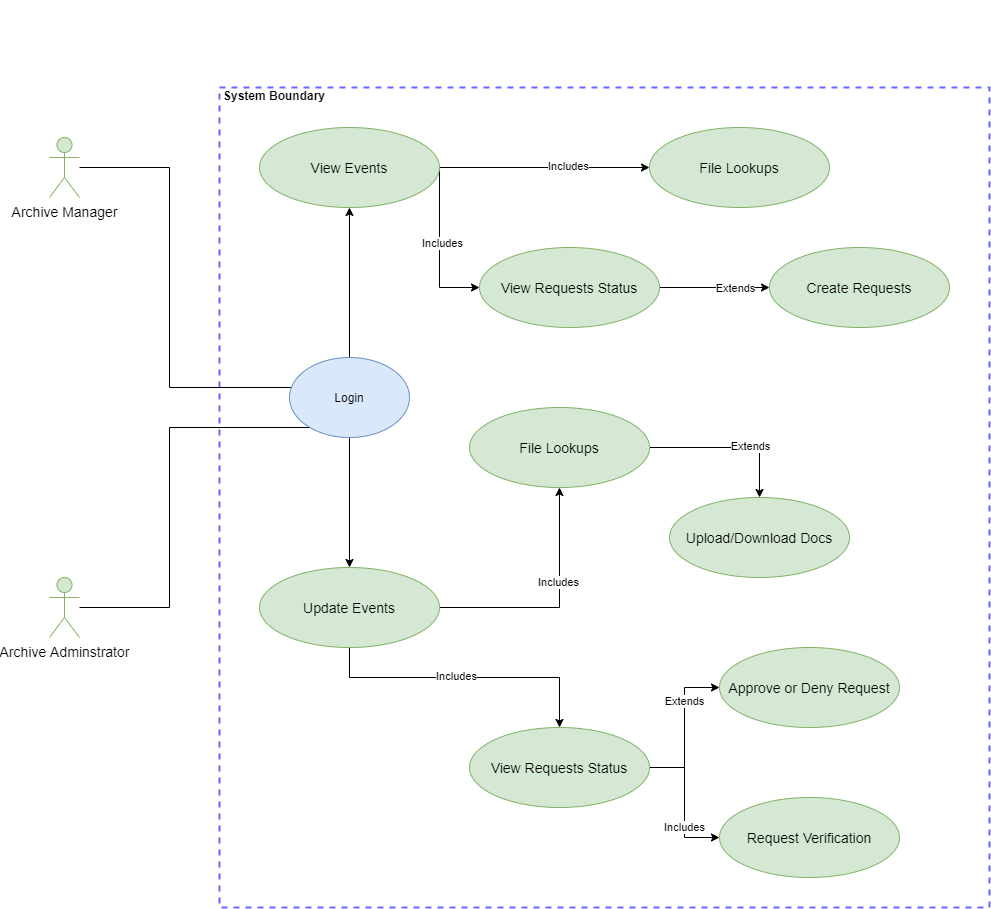

The diagram above was exported from draw.io. Its source (the exported page's mxGraphModel, read from the mxfile embedded in the PNG):
<mxGraphModel dx="1422" dy="822" grid="1" gridSize="10" guides="1" tooltips="1" connect="1" arrows="1" fold="1" page="1" pageScale="1" pageWidth="3300" pageHeight="2339" math="0" shadow="0">
  <root>
    <mxCell id="0" />
    <mxCell id="1" parent="0" />
    <mxCell id="UxI7EEJz00DHfJR4jN7f-8" value="System Boundary" style="html=1;fontStyle=1;align=left;verticalAlign=top;spacing=0;labelBorderColor=none;fillColor=none;dashed=1;strokeWidth=2;spacingLeft=4;spacingTop=-3;strokeColor=#6666FF;" parent="1" vertex="1">
      <mxGeometry x="280" y="240" width="770" height="820" as="geometry" />
    </mxCell>
    <mxCell id="UxI7EEJz00DHfJR4jN7f-44" style="edgeStyle=orthogonalEdgeStyle;rounded=0;orthogonalLoop=1;jettySize=auto;html=1;entryX=0.5;entryY=1;entryDx=0;entryDy=0;" parent="1" source="uN-LOxb97dkwOOvINNYK-3" target="UxI7EEJz00DHfJR4jN7f-43" edge="1">
      <mxGeometry relative="1" as="geometry">
        <Array as="points">
          <mxPoint x="230" y="760" />
          <mxPoint x="230" y="580" />
          <mxPoint x="410" y="580" />
        </Array>
      </mxGeometry>
    </mxCell>
    <mxCell id="uN-LOxb97dkwOOvINNYK-3" value="Archive Adminstrator" style="shape=umlActor;verticalLabelPosition=bottom;verticalAlign=top;html=1;outlineConnect=0;fillColor=#d5e8d4;strokeColor=#82b366;fontSize=14;" parent="1" vertex="1">
      <mxGeometry x="110" y="730" width="30" height="60" as="geometry" />
    </mxCell>
    <mxCell id="uN-LOxb97dkwOOvINNYK-27" style="edgeStyle=orthogonalEdgeStyle;rounded=0;orthogonalLoop=1;jettySize=auto;html=1;exitX=0.5;exitY=0;exitDx=0;exitDy=0;entryX=0.545;entryY=0.125;entryDx=0;entryDy=0;entryPerimeter=0;fontSize=14;" parent="1" edge="1">
      <mxGeometry relative="1" as="geometry">
        <mxPoint x="410" y="160" as="sourcePoint" />
        <mxPoint x="409.9000000000001" y="160" as="targetPoint" />
      </mxGeometry>
    </mxCell>
    <mxCell id="UxI7EEJz00DHfJR4jN7f-13" value="" style="edgeStyle=orthogonalEdgeStyle;rounded=0;orthogonalLoop=1;jettySize=auto;html=1;" parent="1" source="uN-LOxb97dkwOOvINNYK-26" target="UxI7EEJz00DHfJR4jN7f-12" edge="1">
      <mxGeometry relative="1" as="geometry" />
    </mxCell>
    <mxCell id="UxI7EEJz00DHfJR4jN7f-17" value="Includes" style="edgeLabel;html=1;align=center;verticalAlign=middle;resizable=0;points=[];" parent="UxI7EEJz00DHfJR4jN7f-13" vertex="1" connectable="0">
      <mxGeometry x="0.219" y="2" relative="1" as="geometry">
        <mxPoint as="offset" />
      </mxGeometry>
    </mxCell>
    <mxCell id="UxI7EEJz00DHfJR4jN7f-16" value="" style="edgeStyle=orthogonalEdgeStyle;rounded=0;orthogonalLoop=1;jettySize=auto;html=1;" parent="1" source="uN-LOxb97dkwOOvINNYK-26" target="UxI7EEJz00DHfJR4jN7f-15" edge="1">
      <mxGeometry relative="1" as="geometry">
        <Array as="points">
          <mxPoint x="500" y="440" />
        </Array>
      </mxGeometry>
    </mxCell>
    <mxCell id="UxI7EEJz00DHfJR4jN7f-18" value="Includes" style="edgeLabel;html=1;align=center;verticalAlign=middle;resizable=0;points=[];" parent="UxI7EEJz00DHfJR4jN7f-16" vertex="1" connectable="0">
      <mxGeometry x="-0.0606" y="2" relative="1" as="geometry">
        <mxPoint as="offset" />
      </mxGeometry>
    </mxCell>
    <mxCell id="uN-LOxb97dkwOOvINNYK-26" value="View Events" style="ellipse;whiteSpace=wrap;html=1;fillColor=#d5e8d4;strokeColor=#82b366;fontSize=14;" parent="1" vertex="1">
      <mxGeometry x="320" y="280" width="180" height="80" as="geometry" />
    </mxCell>
    <mxCell id="UxI7EEJz00DHfJR4jN7f-45" style="edgeStyle=orthogonalEdgeStyle;rounded=0;orthogonalLoop=1;jettySize=auto;html=1;entryX=0.5;entryY=0;entryDx=0;entryDy=0;" parent="1" source="UxI7EEJz00DHfJR4jN7f-4" target="UxI7EEJz00DHfJR4jN7f-43" edge="1">
      <mxGeometry relative="1" as="geometry">
        <Array as="points">
          <mxPoint x="230" y="320" />
          <mxPoint x="230" y="540" />
          <mxPoint x="410" y="540" />
        </Array>
      </mxGeometry>
    </mxCell>
    <mxCell id="UxI7EEJz00DHfJR4jN7f-4" value="Archive Manager" style="shape=umlActor;verticalLabelPosition=bottom;verticalAlign=top;html=1;outlineConnect=0;fillColor=#d5e8d4;strokeColor=#82b366;fontSize=14;" parent="1" vertex="1">
      <mxGeometry x="110" y="290" width="30" height="60" as="geometry" />
    </mxCell>
    <mxCell id="UxI7EEJz00DHfJR4jN7f-12" value="File Lookups" style="ellipse;whiteSpace=wrap;html=1;fillColor=#d5e8d4;strokeColor=#82b366;fontSize=14;" parent="1" vertex="1">
      <mxGeometry x="710" y="280" width="180" height="80" as="geometry" />
    </mxCell>
    <mxCell id="gee6EtVDzi780k1ZeE6--2" style="edgeStyle=orthogonalEdgeStyle;rounded=0;orthogonalLoop=1;jettySize=auto;html=1;entryX=0;entryY=0.5;entryDx=0;entryDy=0;" edge="1" parent="1" source="UxI7EEJz00DHfJR4jN7f-15" target="gee6EtVDzi780k1ZeE6--1">
      <mxGeometry relative="1" as="geometry" />
    </mxCell>
    <mxCell id="gee6EtVDzi780k1ZeE6--3" value="Extends" style="edgeLabel;html=1;align=center;verticalAlign=middle;resizable=0;points=[];" vertex="1" connectable="0" parent="gee6EtVDzi780k1ZeE6--2">
      <mxGeometry x="0.3714" relative="1" as="geometry">
        <mxPoint as="offset" />
      </mxGeometry>
    </mxCell>
    <mxCell id="UxI7EEJz00DHfJR4jN7f-15" value="View Requests Status" style="ellipse;whiteSpace=wrap;html=1;fillColor=#d5e8d4;strokeColor=#82b366;fontSize=14;" parent="1" vertex="1">
      <mxGeometry x="540" y="400" width="180" height="80" as="geometry" />
    </mxCell>
    <mxCell id="UxI7EEJz00DHfJR4jN7f-20" value="" style="edgeStyle=orthogonalEdgeStyle;rounded=0;orthogonalLoop=1;jettySize=auto;html=1;" parent="1" source="UxI7EEJz00DHfJR4jN7f-24" target="UxI7EEJz00DHfJR4jN7f-25" edge="1">
      <mxGeometry relative="1" as="geometry" />
    </mxCell>
    <mxCell id="UxI7EEJz00DHfJR4jN7f-21" value="Includes" style="edgeLabel;html=1;align=center;verticalAlign=middle;resizable=0;points=[];" parent="UxI7EEJz00DHfJR4jN7f-20" vertex="1" connectable="0">
      <mxGeometry x="0.219" y="2" relative="1" as="geometry">
        <mxPoint as="offset" />
      </mxGeometry>
    </mxCell>
    <mxCell id="UxI7EEJz00DHfJR4jN7f-22" value="" style="edgeStyle=orthogonalEdgeStyle;rounded=0;orthogonalLoop=1;jettySize=auto;html=1;" parent="1" source="UxI7EEJz00DHfJR4jN7f-24" target="UxI7EEJz00DHfJR4jN7f-26" edge="1">
      <mxGeometry relative="1" as="geometry">
        <Array as="points">
          <mxPoint x="410" y="830" />
          <mxPoint x="620" y="830" />
        </Array>
      </mxGeometry>
    </mxCell>
    <mxCell id="UxI7EEJz00DHfJR4jN7f-23" value="Includes" style="edgeLabel;html=1;align=center;verticalAlign=middle;resizable=0;points=[];" parent="UxI7EEJz00DHfJR4jN7f-22" vertex="1" connectable="0">
      <mxGeometry x="-0.0606" y="2" relative="1" as="geometry">
        <mxPoint as="offset" />
      </mxGeometry>
    </mxCell>
    <mxCell id="UxI7EEJz00DHfJR4jN7f-24" value="Update Events" style="ellipse;whiteSpace=wrap;html=1;fillColor=#d5e8d4;strokeColor=#82b366;fontSize=14;" parent="1" vertex="1">
      <mxGeometry x="320" y="720" width="180" height="80" as="geometry" />
    </mxCell>
    <mxCell id="UxI7EEJz00DHfJR4jN7f-34" value="" style="edgeStyle=orthogonalEdgeStyle;rounded=0;orthogonalLoop=1;jettySize=auto;html=1;" parent="1" source="UxI7EEJz00DHfJR4jN7f-25" target="UxI7EEJz00DHfJR4jN7f-33" edge="1">
      <mxGeometry relative="1" as="geometry" />
    </mxCell>
    <mxCell id="UxI7EEJz00DHfJR4jN7f-35" value="Extends" style="edgeLabel;html=1;align=center;verticalAlign=middle;resizable=0;points=[];" parent="UxI7EEJz00DHfJR4jN7f-34" vertex="1" connectable="0">
      <mxGeometry x="0.2471" y="2" relative="1" as="geometry">
        <mxPoint as="offset" />
      </mxGeometry>
    </mxCell>
    <mxCell id="UxI7EEJz00DHfJR4jN7f-25" value="File Lookups" style="ellipse;whiteSpace=wrap;html=1;fillColor=#d5e8d4;strokeColor=#82b366;fontSize=14;" parent="1" vertex="1">
      <mxGeometry x="530" y="560" width="180" height="80" as="geometry" />
    </mxCell>
    <mxCell id="UxI7EEJz00DHfJR4jN7f-38" value="" style="edgeStyle=orthogonalEdgeStyle;rounded=0;orthogonalLoop=1;jettySize=auto;html=1;" parent="1" source="UxI7EEJz00DHfJR4jN7f-26" target="UxI7EEJz00DHfJR4jN7f-37" edge="1">
      <mxGeometry relative="1" as="geometry" />
    </mxCell>
    <mxCell id="UxI7EEJz00DHfJR4jN7f-39" value="Extends" style="edgeLabel;html=1;align=center;verticalAlign=middle;resizable=0;points=[];" parent="UxI7EEJz00DHfJR4jN7f-38" vertex="1" connectable="0">
      <mxGeometry x="0.3625" y="1" relative="1" as="geometry">
        <mxPoint as="offset" />
      </mxGeometry>
    </mxCell>
    <mxCell id="UxI7EEJz00DHfJR4jN7f-51" value="" style="edgeStyle=orthogonalEdgeStyle;rounded=0;orthogonalLoop=1;jettySize=auto;html=1;" parent="1" source="UxI7EEJz00DHfJR4jN7f-26" target="UxI7EEJz00DHfJR4jN7f-50" edge="1">
      <mxGeometry relative="1" as="geometry" />
    </mxCell>
    <mxCell id="UxI7EEJz00DHfJR4jN7f-52" value="Includes" style="edgeLabel;html=1;align=center;verticalAlign=middle;resizable=0;points=[];" parent="UxI7EEJz00DHfJR4jN7f-51" vertex="1" connectable="0">
      <mxGeometry x="0.3474" y="-1" relative="1" as="geometry">
        <mxPoint as="offset" />
      </mxGeometry>
    </mxCell>
    <mxCell id="UxI7EEJz00DHfJR4jN7f-26" value="View Requests Status" style="ellipse;whiteSpace=wrap;html=1;fillColor=#d5e8d4;strokeColor=#82b366;fontSize=14;" parent="1" vertex="1">
      <mxGeometry x="530" y="880" width="180" height="80" as="geometry" />
    </mxCell>
    <mxCell id="UxI7EEJz00DHfJR4jN7f-33" value="Upload/Download Docs" style="ellipse;whiteSpace=wrap;html=1;fillColor=#d5e8d4;strokeColor=#82b366;fontSize=14;" parent="1" vertex="1">
      <mxGeometry x="730" y="650" width="180" height="80" as="geometry" />
    </mxCell>
    <mxCell id="UxI7EEJz00DHfJR4jN7f-37" value="Approve or Deny Request" style="ellipse;whiteSpace=wrap;html=1;fillColor=#d5e8d4;strokeColor=#82b366;fontSize=14;" parent="1" vertex="1">
      <mxGeometry x="780" y="800" width="180" height="80" as="geometry" />
    </mxCell>
    <mxCell id="UxI7EEJz00DHfJR4jN7f-47" style="edgeStyle=orthogonalEdgeStyle;rounded=0;orthogonalLoop=1;jettySize=auto;html=1;entryX=0.5;entryY=1;entryDx=0;entryDy=0;" parent="1" source="UxI7EEJz00DHfJR4jN7f-43" target="uN-LOxb97dkwOOvINNYK-26" edge="1">
      <mxGeometry relative="1" as="geometry" />
    </mxCell>
    <mxCell id="UxI7EEJz00DHfJR4jN7f-48" style="edgeStyle=orthogonalEdgeStyle;rounded=0;orthogonalLoop=1;jettySize=auto;html=1;" parent="1" source="UxI7EEJz00DHfJR4jN7f-43" target="UxI7EEJz00DHfJR4jN7f-24" edge="1">
      <mxGeometry relative="1" as="geometry" />
    </mxCell>
    <mxCell id="UxI7EEJz00DHfJR4jN7f-43" value="Login" style="ellipse;whiteSpace=wrap;html=1;strokeColor=#6c8ebf;fillColor=#dae8fc;" parent="1" vertex="1">
      <mxGeometry x="350" y="510" width="120" height="80" as="geometry" />
    </mxCell>
    <mxCell id="UxI7EEJz00DHfJR4jN7f-50" value="Request Verification" style="ellipse;whiteSpace=wrap;html=1;fillColor=#d5e8d4;strokeColor=#82b366;fontSize=14;" parent="1" vertex="1">
      <mxGeometry x="780" y="950" width="180" height="80" as="geometry" />
    </mxCell>
    <mxCell id="gee6EtVDzi780k1ZeE6--1" value="Create Requests" style="ellipse;whiteSpace=wrap;html=1;fillColor=#d5e8d4;strokeColor=#82b366;fontSize=14;" vertex="1" parent="1">
      <mxGeometry x="830" y="400" width="180" height="80" as="geometry" />
    </mxCell>
  </root>
</mxGraphModel>